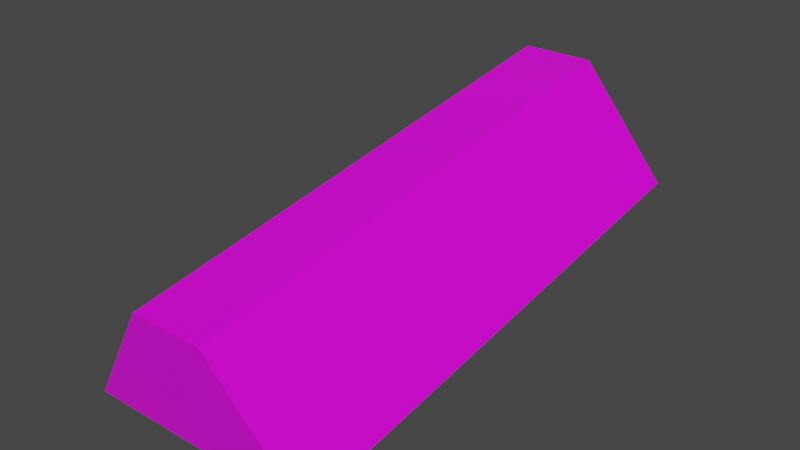 # Source: grenadel.blend  (saved by Blender 3.1.7; exported with 4.5.12 LTS)
import bpy
from mathutils import Matrix  # noqa: F401  (used for matrix-valued properties, if any)

bpy.ops.wm.read_factory_settings(use_empty=True)
scene = bpy.context.scene
scene.name = 'Scene'

# ---- collections
col_collection = bpy.data.collections.new('Collection'); scene.collection.children.link(col_collection)

# ---- images (referenced by path relative to the original .blend; pixels are not part of the script)
import os
ASSET_DIR = os.environ.get("B2B_ASSET_DIR", "")  # directory of the original .blend (textures are referenced by path, not embedded)
HERE = os.path.dirname(os.path.abspath(__file__))  # packed textures are extracted next to this script under _unpacked/

def load_image(name, relpath, width, height, colorspace="sRGB"):
    """Load a texture the original file referenced (path relative to the .blend, or extracted next to this script)."""
    p = next((c for c in (os.path.join(HERE, relpath), os.path.join(ASSET_DIR, relpath)) if relpath and os.path.exists(c)), "")
    if p:
        img = bpy.data.images.load(p, check_existing=True)
        img.name = name
    else:  # same state as the original file: an image datablock whose file is absent (Cycles renders it pink)
        img = bpy.data.images.new(name, width, height)
        img.source = "FILE"
        img.filepath = "//" + (relpath or name)
    img.colorspace_settings.name = colorspace
    return img
img_grenadel = load_image('grenadel', 'grenadel.png', 1024, 1024, 'sRGB')

# ---- materials (node trees are filled in below, after node groups)
mat_material = bpy.data.materials.new('Material')
mat_material.alpha_threshold = 0.0
mat_material.use_transparent_shadow = False
mat_material.line_color = (0.0, 0.0, 0.0, 1.0)

# ---- material node trees
mat_material.use_nodes = True; mat_material.node_tree.nodes.clear()
_N = mat_material.node_tree.nodes; _L = mat_material.node_tree.links
n0 = _N.new('ShaderNodeOutputMaterial'); n0.name = 'Material Output'; n0.location = (300, 300)
n1 = _N.new('ShaderNodeBsdfPrincipled'); n1.name = 'Principled BSDF'; n1.location = (10, 300)
n1.distribution = 'GGX'
n1.subsurface_method = 'RANDOM_WALK_SKIN'
n1.inputs[2].default_value = 0.4
n1.inputs[3].default_value = 1.45
n1.inputs[27].default_value = (0.0, 0.0, 0.0, 1.0)
n1.inputs[28].default_value = 1.0
n2 = _N.new('ShaderNodeTexImage'); n2.name = '이미지 텍스처'; n2.location = (-280, 280)
n2.image = img_grenadel
_L.new(n1.outputs[0], n0.inputs[0])
_L.new(n2.outputs[0], n1.inputs[0])
n0.is_active_output = True

# ---- world
world_world = bpy.data.worlds.new('World'); scene.world = world_world
world_world.use_nodes = True; world_world.node_tree.nodes.clear()
_N = world_world.node_tree.nodes; _L = world_world.node_tree.links
n0 = _N.new('ShaderNodeOutputWorld'); n0.name = 'World Output'; n0.location = (300, 300)
n1 = _N.new('ShaderNodeBackground'); n1.name = 'Background'; n1.location = (10, 300)
n1.inputs[0].default_value = (0.05088, 0.05088, 0.05088, 1.0)
_L.new(n1.outputs[0], n0.inputs[0])
n0.is_active_output = True
world_world.color = (0.05088, 0.05088, 0.05088)
world_world.use_sun_shadow = False
world_world.sun_shadow_jitter_overblur = 0.0

# ---- meshes
me_cube = bpy.data.meshes.new('Cube')
me_cube.from_pydata([(2.244, 0.3118, 0.01775), (2.244, 1.0, -1.0), (2.244, -0.3118, 0.01775), (2.244, -1.0, -1.0), (-2.244, 0.3118, 0.01775), (-2.244, 1.0, -1.0), (-2.244, -0.3118, 0.01775), (-2.244, -1.0, -1.0)], [], [(0, 4, 6, 2), (3, 2, 6, 7), (7, 6, 4, 5), (5, 1, 3, 7), (1, 0, 2, 3), (5, 4, 0, 1)])
_uv = me_cube.uv_layers.new(name='UVMap')
_uv.uv.foreach_set('vector', [0.625, 0.5, 0.875, 0.5, 0.875, 0.75, 0.625, 0.75, 0.375, 0.75, 0.625, 0.75, 0.625, 1.0, 0.375, 1.0, 0.375, 0.0, 0.625, 0.0, 0.625, 0.25, 0.375, 0.25, 0.125, 0.5, 0.375, 0.5, 0.375, 0.75, 0.125, 0.75, 0.375, 0.5, 0.625, 0.5, 0.625, 0.75, 0.375, 0.75, 0.375, 0.25, 0.625, 0.25, 0.625, 0.5, 0.375, 0.5])
me_cube.materials.append(mat_material)
me_cube.use_remesh_preserve_volume = False
me_cube.use_remesh_preserve_attributes = False
me_cube.use_mirror_vertex_groups = False
me_cube.update()

# ---- objects
ob_cube = bpy.data.objects.new('Cube', me_cube)

# ---- transforms, parenting, visibility, modifiers, constraints
ob_cube.location = (0.0, -0.1401, -0.04517)
ob_cube.rotation_euler = (-6.679e-09, -0.1494, 1.571)
ob_cube.scale = (0.6325, 0.6325, 0.6325)
ob_cube.lock_rotations_4d = False
ob_cube.empty_display_type = 'ARROWS'
ob_cube.lineart.crease_threshold = 0.0

# ---- collection membership
col_collection.objects.link(ob_cube)

# ---- scene / render settings (as saved in the file)
scene.frame_start = 1; scene.frame_end = 250; scene.frame_set(0)
scene.render.engine = 'BLENDER_EEVEE_NEXT'
scene.cycles.sampling_pattern = 'TABULATED_SOBOL'
scene.cycles.use_light_tree = False
scene.view_settings.view_transform = 'Filmic'
bpy.context.view_layer.update()

# ---- added for rendering (the .blend has no active camera and no usable light): camera, sun
cam_auto = bpy.data.cameras.new('AutoCamera')
cam_auto.lens = 50.0
cam_auto.sensor_width = 36.0
cam_auto.clip_end = 1000.0
ob_auto_camera = bpy.data.objects.new('AutoCamera', cam_auto)
scene.collection.objects.link(ob_auto_camera)
ob_auto_camera.location = (3.08941, -3.80112, 2.11921)
ob_auto_camera.rotation_euler = (1.09748, -7.21219e-08, 0.694738)
scene.camera = ob_auto_camera
light_auto_sun = bpy.data.lights.new('AutoSun', 'SUN')
light_auto_sun.energy = 3.0
light_auto_sun.angle = 0.0523599
ob_auto_sun = bpy.data.objects.new('AutoSun', light_auto_sun)
scene.collection.objects.link(ob_auto_sun)
ob_auto_sun.rotation_euler = (0.872665, 0.174533, 0.523599)
bpy.context.view_layer.update()
